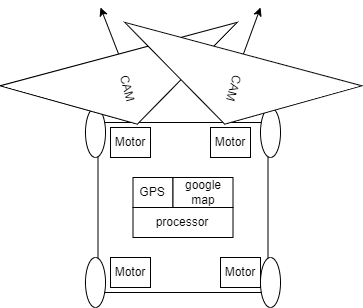

The diagram above was exported from draw.io. Its source (the exported page's mxGraphModel, read from the mxfile embedded in the PNG):
<mxGraphModel dx="1575" dy="450" grid="1" gridSize="10" guides="1" tooltips="1" connect="1" arrows="1" fold="1" page="1" pageScale="1" pageWidth="850" pageHeight="1100" math="0" shadow="0">
  <root>
    <mxCell id="0" />
    <mxCell id="1" parent="0" />
    <mxCell id="30" value="" style="whiteSpace=wrap;html=1;aspect=fixed;rounded=0;strokeColor=rgb(0, 0, 0);fontFamily=Helvetica;fontSize=12;fontColor=rgb(0, 0, 0);fillColor=rgb(255, 255, 255);" parent="1" vertex="1">
      <mxGeometry x="-652.5" y="545" width="170" height="170" as="geometry" />
    </mxCell>
    <mxCell id="32" value="" style="ellipse;whiteSpace=wrap;html=1;rounded=0;strokeColor=rgb(0, 0, 0);fontFamily=Helvetica;fontSize=12;fontColor=rgb(0, 0, 0);fillColor=rgb(255, 255, 255);rotation=-90;" parent="1" vertex="1">
      <mxGeometry x="-505" y="545" width="50" height="20" as="geometry" />
    </mxCell>
    <mxCell id="33" value="" style="ellipse;whiteSpace=wrap;html=1;rounded=0;strokeColor=rgb(0, 0, 0);fontFamily=Helvetica;fontSize=12;fontColor=rgb(0, 0, 0);fillColor=rgb(255, 255, 255);rotation=-90;" parent="1" vertex="1">
      <mxGeometry x="-505" y="695" width="50" height="20" as="geometry" />
    </mxCell>
    <mxCell id="34" value="" style="ellipse;whiteSpace=wrap;html=1;rounded=0;strokeColor=rgb(0, 0, 0);fontFamily=Helvetica;fontSize=12;fontColor=rgb(0, 0, 0);fillColor=rgb(255, 255, 255);rotation=-90;" parent="1" vertex="1">
      <mxGeometry x="-680" y="695" width="50" height="20" as="geometry" />
    </mxCell>
    <mxCell id="35" value="" style="ellipse;whiteSpace=wrap;html=1;rounded=0;strokeColor=rgb(0, 0, 0);fontFamily=Helvetica;fontSize=12;fontColor=rgb(0, 0, 0);fillColor=rgb(255, 255, 255);rotation=-90;" parent="1" vertex="1">
      <mxGeometry x="-680" y="545" width="50" height="20" as="geometry" />
    </mxCell>
    <mxCell id="t5e897vq1LeWbET_P8qy-188" style="edgeStyle=none;html=1;exitX=0;exitY=0.5;exitDx=0;exitDy=0;" edge="1" parent="1" source="94">
      <mxGeometry relative="1" as="geometry">
        <mxPoint x="-650" y="430.0000000000002" as="targetPoint" />
      </mxGeometry>
    </mxCell>
    <mxCell id="94" value="CAM" style="triangle;whiteSpace=wrap;html=1;rounded=0;strokeColor=rgb(0, 0, 0);fontFamily=Helvetica;fontSize=12;fontColor=rgb(0, 0, 0);fillColor=rgb(255, 255, 255);rotation=75;" parent="1" vertex="1">
      <mxGeometry x="-658.75" y="389" width="72.5" height="245.31" as="geometry" />
    </mxCell>
    <mxCell id="t5e897vq1LeWbET_P8qy-189" style="edgeStyle=none;html=1;exitX=0;exitY=0.5;exitDx=0;exitDy=0;" edge="1" parent="1" source="28">
      <mxGeometry relative="1" as="geometry">
        <mxPoint x="-490" y="430.0000000000002" as="targetPoint" />
      </mxGeometry>
    </mxCell>
    <mxCell id="28" value="CAM" style="triangle;whiteSpace=wrap;html=1;rounded=0;strokeColor=rgb(0, 0, 0);fontFamily=Helvetica;fontSize=12;fontColor=rgb(0, 0, 0);fillColor=rgb(255, 255, 255);rotation=105;" parent="1" vertex="1">
      <mxGeometry x="-552.75" y="389" width="72.5" height="245.31" as="geometry" />
    </mxCell>
    <mxCell id="t5e897vq1LeWbET_P8qy-181" value="GPS" style="rounded=0;whiteSpace=wrap;html=1;" vertex="1" parent="1">
      <mxGeometry x="-617.5" y="600" width="40" height="30" as="geometry" />
    </mxCell>
    <mxCell id="t5e897vq1LeWbET_P8qy-182" value="google map" style="rounded=0;whiteSpace=wrap;html=1;" vertex="1" parent="1">
      <mxGeometry x="-577.5" y="600" width="60" height="30" as="geometry" />
    </mxCell>
    <mxCell id="t5e897vq1LeWbET_P8qy-183" value="processor" style="rounded=0;whiteSpace=wrap;html=1;" vertex="1" parent="1">
      <mxGeometry x="-617.5" y="630" width="100" height="30" as="geometry" />
    </mxCell>
    <mxCell id="t5e897vq1LeWbET_P8qy-184" value="Motor" style="rounded=0;whiteSpace=wrap;html=1;" vertex="1" parent="1">
      <mxGeometry x="-640" y="550" width="40" height="30" as="geometry" />
    </mxCell>
    <mxCell id="t5e897vq1LeWbET_P8qy-185" value="Motor" style="rounded=0;whiteSpace=wrap;html=1;" vertex="1" parent="1">
      <mxGeometry x="-540" y="550" width="40" height="30" as="geometry" />
    </mxCell>
    <mxCell id="t5e897vq1LeWbET_P8qy-186" value="Motor" style="rounded=0;whiteSpace=wrap;html=1;" vertex="1" parent="1">
      <mxGeometry x="-530" y="680" width="40" height="30" as="geometry" />
    </mxCell>
    <mxCell id="t5e897vq1LeWbET_P8qy-187" value="Motor" style="rounded=0;whiteSpace=wrap;html=1;" vertex="1" parent="1">
      <mxGeometry x="-640" y="680" width="40" height="30" as="geometry" />
    </mxCell>
  </root>
</mxGraphModel>